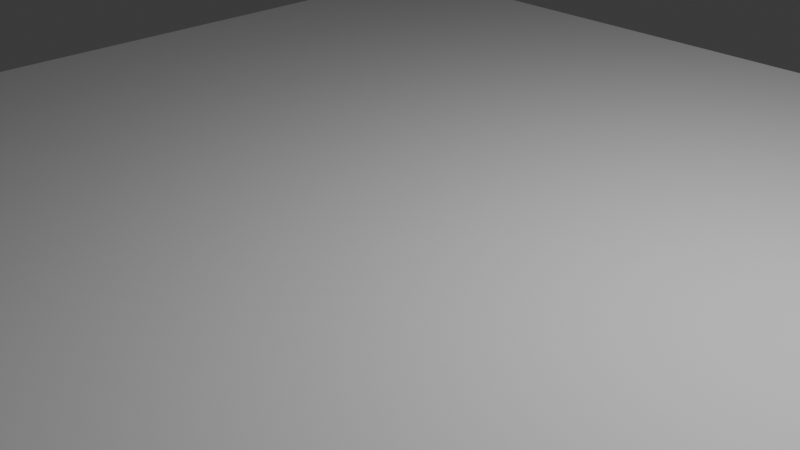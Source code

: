# Source: lvl1_ground.blend  (saved by Blender 4.0.36; exported with 4.5.12 LTS)
import bpy
from mathutils import Matrix  # noqa: F401  (used for matrix-valued properties, if any)

bpy.ops.wm.read_factory_settings(use_empty=True)
scene = bpy.context.scene
scene.name = 'Scene'

# ---- collections
col_collection = bpy.data.collections.new('Collection'); scene.collection.children.link(col_collection)

# ---- world
world_world = bpy.data.worlds.new('World'); scene.world = world_world
world_world.use_nodes = True; world_world.node_tree.nodes.clear()
_N = world_world.node_tree.nodes; _L = world_world.node_tree.links
n0 = _N.new('ShaderNodeOutputWorld'); n0.name = 'World Output'; n0.location = (300, 300)
n1 = _N.new('ShaderNodeBackground'); n1.name = 'Background'; n1.location = (10, 300)
n1.inputs[0].default_value = (0.05088, 0.05088, 0.05088, 1.0)
_L.new(n1.outputs[0], n0.inputs[0])
n0.is_active_output = True
world_world.color = (0.05088, 0.05088, 0.05088)
world_world.use_sun_shadow = False
world_world.sun_shadow_jitter_overblur = 0.0

# ---- cameras
cam_camera = bpy.data.cameras.new('Camera')
cam_camera.clip_end = 100.0
cam_camera.ortho_scale = 7.314

# ---- lights
light_light = bpy.data.lights.new('Light', 'POINT')
light_light.transmission_factor = 0.0
light_light.use_soft_falloff = False
light_light.energy = 1000.0
light_light.shadow_soft_size = 0.1
light_light.shadow_maximum_resolution = 0.006
light_light.use_absolute_resolution = True

# ---- meshes
me_plane = bpy.data.meshes.new('Plane')
me_plane.from_pydata([(-7.147, -7.147, 0.0), (7.147, -7.147, 0.0), (-7.147, 7.147, 0.0), (7.147, 7.147, 0.0)], [], [(0, 1, 3, 2)])
_uv = me_plane.uv_layers.new(name='UVMap')
_uv.uv.foreach_set('vector', [0.0, 0.0, 1.0, 0.0, 1.0, 1.0, 0.0, 1.0])
me_plane.update()

# ---- objects
ob_light = bpy.data.objects.new('Light', light_light)
ob_camera = bpy.data.objects.new('Camera', cam_camera)
ob_plane_convcol = bpy.data.objects.new('Plane-convcol', me_plane)

# ---- transforms, parenting, visibility, modifiers, constraints
ob_light.location = (4.076, 1.005, 5.904)
ob_light.rotation_euler = (0.6503, 0.05522, 1.866)
ob_light.lock_rotations_4d = False
ob_light.empty_display_type = 'ARROWS'
ob_light.color = (0.0, 0.0, 0.0, 0.0)
ob_light.lineart.crease_threshold = 0.0
ob_camera.location = (7.359, -6.926, 4.958)
ob_camera.rotation_euler = (1.109, 0.0, 0.8149)
ob_camera.lock_rotations_4d = False
ob_camera.empty_display_type = 'ARROWS'
ob_camera.color = (0.0, 0.0, 0.0, 0.0)
ob_camera.display_type = 'WIRE'
ob_camera.lineart.crease_threshold = 0.0
ob_plane_convcol.location = (0.0, 0.0, 0.0)

# ---- collection membership
col_collection.objects.link(ob_light)
col_collection.objects.link(ob_camera)
col_collection.objects.link(ob_plane_convcol)

# ---- scene / render settings (as saved in the file)
scene.camera = ob_camera
scene.frame_start = 1; scene.frame_end = 250; scene.frame_set(1)
scene.render.engine = 'BLENDER_EEVEE_NEXT'
scene.cycles.sampling_pattern = 'TABULATED_SOBOL'
bpy.context.view_layer.update()
